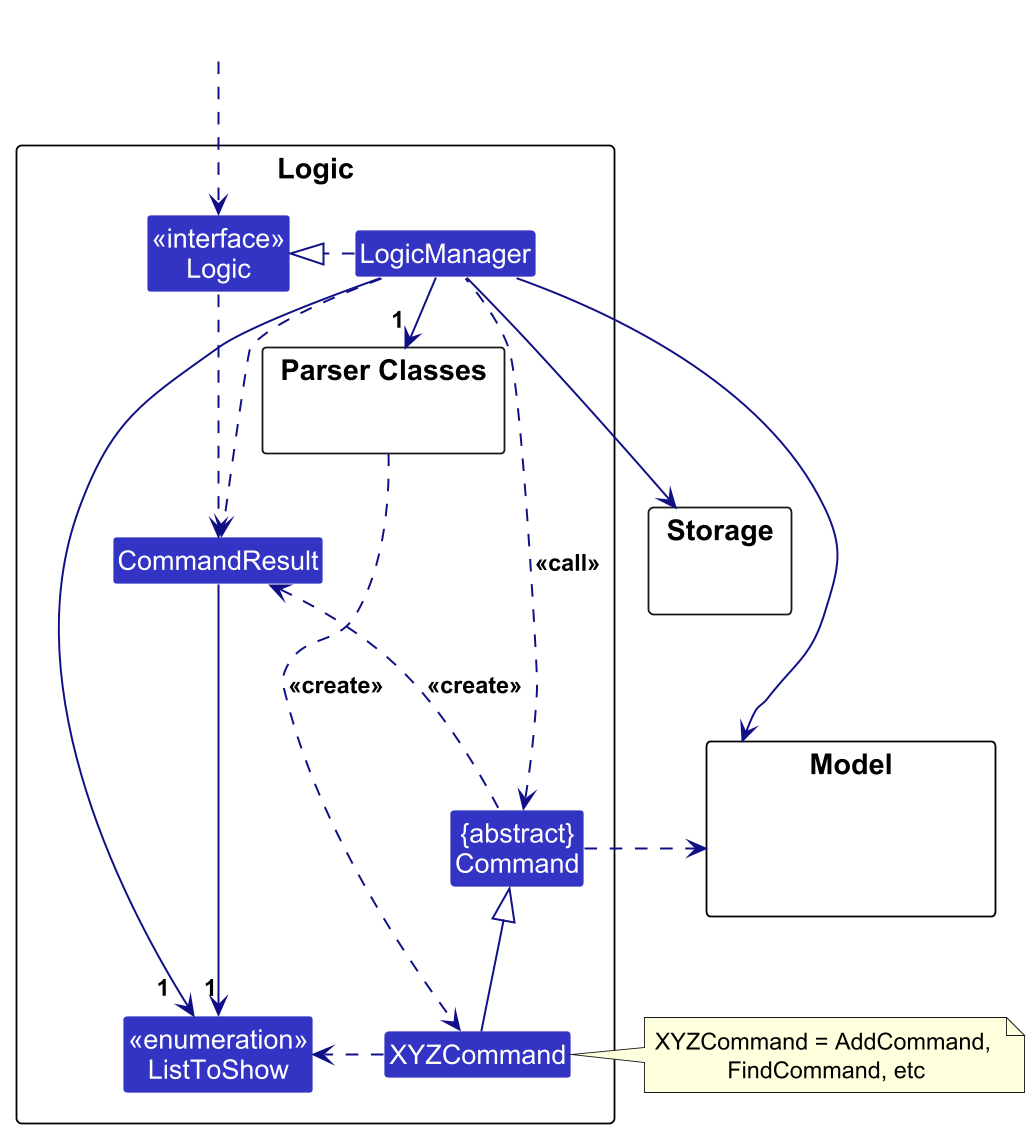

The diagram above was rendered by PlantUML. Its source (embedded in the PNG):
@startuml
!include style.puml
skinparam arrowThickness 1.1
skinparam arrowColor LOGIC_COLOR_T4
skinparam classBackgroundColor LOGIC_COLOR

package Logic as LogicPackage {

package "Parser Classes" as ParserClasses{
}
Class XYZCommand
Class CommandResult
Class "{abstract}\nCommand" as Command


Class "<<interface>>\nLogic" as Logic
Class LogicManager
Class "<<enumeration>>\nListToShow" as ListToShow
}

package Model {
Class HiddenModel #FFFFFF
}

package Storage {
}

Class HiddenOutside #FFFFFF
HiddenOutside ..> Logic

LogicManager .right.|> Logic
LogicManager -right-> "1 " ParserClasses
ParserClasses ..> XYZCommand : <<create>>

XYZCommand -up-|> Command
LogicManager .left.> Command : <<call>>

LogicManager --> Model
LogicManager --> Storage
Storage --[hidden] Model
Command .[hidden]up.> Storage
Command .right.> Model
note right of XYZCommand: XYZCommand = AddCommand, \nFindCommand, etc

Logic ..> CommandResult
LogicManager .down.> CommandResult
Command .up.> CommandResult : <<create>>

CommandResult --> "1" ListToShow
LogicManager --> "1  " ListToShow
XYZCommand .> ListToShow
@enduml